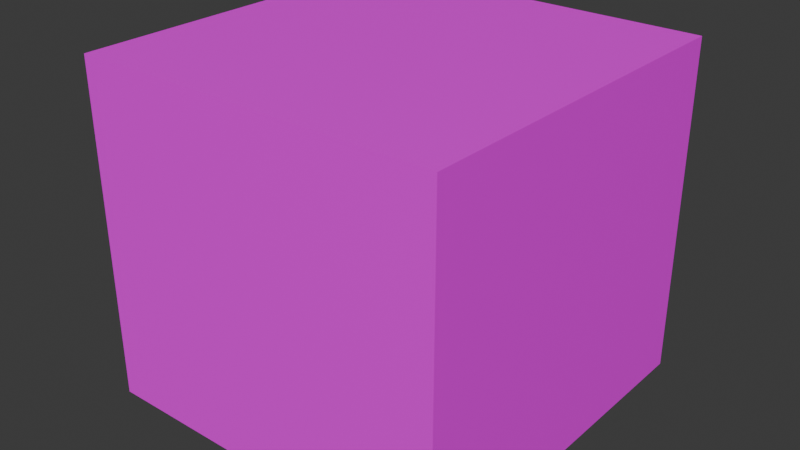 # Source: TestCube-2.blend  (saved by Blender 4.0.36; exported with 4.5.12 LTS)
import bpy
from mathutils import Matrix  # noqa: F401  (used for matrix-valued properties, if any)

bpy.ops.wm.read_factory_settings(use_empty=True)
scene = bpy.context.scene
scene.name = 'Scene'

# ---- collections
col_testcube_2 = bpy.data.collections.new('TestCube-2'); scene.collection.children.link(col_testcube_2)

# ---- images (referenced by path relative to the original .blend; pixels are not part of the script)
import os
ASSET_DIR = os.environ.get("B2B_ASSET_DIR", "")  # directory of the original .blend (textures are referenced by path, not embedded)
HERE = os.path.dirname(os.path.abspath(__file__))  # packed textures are extracted next to this script under _unpacked/

def load_image(name, relpath, width, height, colorspace="sRGB"):
    """Load a texture the original file referenced (path relative to the .blend, or extracted next to this script)."""
    p = next((c for c in (os.path.join(HERE, relpath), os.path.join(ASSET_DIR, relpath)) if relpath and os.path.exists(c)), "")
    if p:
        img = bpy.data.images.load(p, check_existing=True)
        img.name = name
    else:  # same state as the original file: an image datablock whose file is absent (Cycles renders it pink)
        img = bpy.data.images.new(name, width, height)
        img.source = "FILE"
        img.filepath = "//" + (relpath or name)
    img.colorspace_settings.name = colorspace
    return img
img_testcube_2_color = load_image('TestCube-2-Color', 'TestCube-2-Color.png', 1024, 1024, 'sRGB')

# ---- materials (node trees are filled in below, after node groups)
mat_testcube_2_material = bpy.data.materials.new('TestCube-2-Material')
mat_testcube_2_material.use_transparent_shadow = False

# ---- material node trees
mat_testcube_2_material.use_nodes = True; mat_testcube_2_material.node_tree.nodes.clear()
_N = mat_testcube_2_material.node_tree.nodes; _L = mat_testcube_2_material.node_tree.links
n0 = _N.new('ShaderNodeBsdfPrincipled'); n0.name = 'Principled BSDF'; n0.location = (10, 300)
n0.inputs[3].default_value = 1.45
n1 = _N.new('ShaderNodeOutputMaterial'); n1.name = 'Material Output'; n1.location = (300, 300)
n2 = _N.new('ShaderNodeTexImage'); n2.name = 'Image Texture'; n2.location = (-465, 307)
n2.image = img_testcube_2_color
n3 = _N.new('ShaderNodeMix'); n3.name = 'Mix'; n3.location = (-172, 286)
n3.data_type = 'RGBA'
n3.inputs[6].default_value = (1.0, 1.0, 1.0, 1.0)
_L.new(n0.outputs[0], n1.inputs[0])
_L.new(n2.outputs[1], n3.inputs[0])
_L.new(n3.outputs[2], n0.inputs[0])
_L.new(n2.outputs[0], n3.inputs[7])
n1.is_active_output = True

# ---- world
world_world = bpy.data.worlds.new('World'); scene.world = world_world
world_world.use_nodes = True; world_world.node_tree.nodes.clear()
_N = world_world.node_tree.nodes; _L = world_world.node_tree.links
n0 = _N.new('ShaderNodeOutputWorld'); n0.name = 'World Output'; n0.location = (300, 300)
n1 = _N.new('ShaderNodeBackground'); n1.name = 'Background'; n1.location = (10, 300)
n1.inputs[0].default_value = (0.05088, 0.05088, 0.05088, 1.0)
_L.new(n1.outputs[0], n0.inputs[0])
n0.is_active_output = True
world_world.color = (0.05088, 0.05088, 0.05088)
world_world.use_sun_shadow = False
world_world.sun_shadow_jitter_overblur = 0.0

# ---- meshes
me_collider = bpy.data.meshes.new('Collider')
me_collider.from_pydata([(-1.0, -1.0, 0.0), (-1.0, -1.0, 2.0), (-1.0, 1.0, 0.0), (-1.0, 1.0, 2.0), (1.0, -1.0, 0.0), (1.0, -1.0, 2.0), (1.0, 1.0, 0.0), (1.0, 1.0, 2.0)], [], [(0, 1, 3, 2), (2, 3, 7, 6), (6, 7, 5, 4), (4, 5, 1, 0), (2, 6, 4, 0), (7, 3, 1, 5)])
_uv = me_collider.uv_layers.new(name='UVMap')
_uv.uv.foreach_set('vector', [0.2196, 0.6488, 0.2744, 0.6488, 0.2744, 0.7036, 0.2196, 0.7036, 0.2196, 0.7036, 0.2744, 0.7036, 0.2744, 0.7583, 0.2196, 0.7583, 0.2196, 0.7583, 0.2744, 0.7583, 0.2744, 0.8131, 0.2196, 0.8131, 0.2196, 0.8131, 0.2744, 0.8131, 0.2744, 0.8678, 0.2196, 0.8678, 0.1649, 0.7583, 0.2196, 0.7583, 0.2196, 0.8131, 0.1649, 0.8131, 0.2744, 0.7583, 0.3291, 0.7583, 0.3291, 0.8131, 0.2744, 0.8131])
me_collider.update()
me_shell = bpy.data.meshes.new('Shell')
me_shell.from_pydata([(-1.2, -1.2, 0.0), (-1.2, -1.2, 2.2), (-1.2, 1.2, 0.0), (-1.2, 1.2, 2.2), (1.2, -1.2, 0.0), (1.2, -1.2, 2.2), (1.2, 1.2, 0.0), (1.2, 1.2, 2.2)], [], [(0, 1, 3, 2), (2, 3, 7, 6), (6, 7, 5, 4), (4, 5, 1, 0), (7, 3, 1, 5)])
_uv = me_shell.uv_layers.new(name='UVMap')
_uv.uv.foreach_set('vector', [0.6752, 0.3515, 0.9911, 0.3515, 0.9911, 0.6961, 0.6752, 0.6961, 0.6749, 0.6961, 0.359, 0.6961, 0.359, 0.3515, 0.6749, 0.3515, 0.6749, 0.3515, 0.359, 0.3515, 0.359, 0.006869, 0.6749, 0.006869, 0.6752, 0.006869, 0.9911, 0.006869, 0.9911, 0.3515, 0.6752, 0.3515, 0.359, 0.3515, 0.359, 0.6961, 0.01437, 0.6961, 0.01437, 0.3515])
me_shell.materials.append(mat_testcube_2_material)
me_shell.update()
me_grid = bpy.data.meshes.new('Grid')
me_grid.from_pydata([(-1.037, -0.9729, -0.009641), (-0.9468, -0.9729, -0.009641), (-1.037, -1.001, 1.99), (-0.9468, -1.001, 1.99), (0.9577, -1.008, -0.005705), (1.023, -0.9453, -0.005705), (0.9772, -1.028, 1.994), (1.042, -0.9654, 1.994), (1.011, 0.9582, -0.003729), (1.013, 1.049, -0.003729), (1.039, 0.9575, 1.996), (1.041, 1.048, 1.996), (1.043, 1.025, 1.95), (1.045, 1.027, 2.041), (1.071, -0.9745, 1.987), (1.073, -0.9729, 2.077), (1.019, -1.061, 1.933), (1.021, -1.063, 2.023), (-0.9807, -1.057, 1.969), (-0.9791, -1.059, 2.06), (1.033, -1.03, -0.0201), (1.035, -1.033, 0.0703), (-0.9666, -1.036, 0.01558), (-0.965, -1.039, 0.106), (1.063, 1.025, -0.01469), (1.065, 1.027, 0.07569), (1.051, -0.9748, 0.03613), (1.053, -0.9725, 0.1265)], [], [(0, 1, 3, 2), (4, 5, 7, 6), (8, 9, 11, 10), (12, 13, 15, 14), (16, 17, 19, 18), (20, 21, 23, 22), (24, 25, 27, 26)])
_uv = me_grid.uv_layers.new(name='UVMap')
_uv.uv.foreach_set('vector', [0.998, 0.8579, 0.9979, 0.88, 0.5099, 0.8776, 0.51, 0.8555, 0.4981, 0.8552, 0.4979, 0.8773, 0.009929, 0.8749, 0.01004, 0.8528, 0.9927, 0.8136, 0.9926, 0.8357, 0.5046, 0.8333, 0.5047, 0.8112, 0.9932, 0.8939, 0.9931, 0.916, 0.5051, 0.9136, 0.5052, 0.8915, 0.5102, 0.7838, 0.5103, 0.7617, 0.9984, 0.7641, 0.9983, 0.7862, 0.5001, 0.7605, 0.5, 0.7826, 0.01199, 0.7802, 0.0121, 0.7581, 0.5043, 0.8112, 0.5042, 0.8333, 0.01619, 0.8309, 0.0163, 0.8088])
me_grid.materials.append(mat_testcube_2_material)
me_grid.update()

# ---- objects
ob_collider = bpy.data.objects.new('Collider', me_collider)
ob_shell = bpy.data.objects.new('Shell', me_shell)
ob_grid = bpy.data.objects.new('Grid', me_grid)

# ---- transforms, parenting, visibility, modifiers, constraints
ob_collider.location = (0.0, 0.0, 0.0)
ob_shell.location = (0.0, 0.0, 0.0)
ob_grid.location = (0.0, 0.0, 0.0)

# ---- collection membership
col_testcube_2.objects.link(ob_collider)
col_testcube_2.objects.link(ob_shell)
col_testcube_2.objects.link(ob_grid)

# ---- scene / render settings (as saved in the file)
scene.frame_start = 1; scene.frame_end = 250; scene.frame_set(1)
scene.render.engine = 'BLENDER_EEVEE_NEXT'
scene.cycles.sampling_pattern = 'TABULATED_SOBOL'
bpy.context.view_layer.update()

# ---- added for rendering (the .blend has no active camera and no usable light): camera, sun
cam_auto = bpy.data.cameras.new('AutoCamera')
cam_auto.lens = 50.0
cam_auto.sensor_width = 36.0
cam_auto.clip_end = 1000.0
ob_auto_camera = bpy.data.objects.new('AutoCamera', cam_auto)
scene.collection.objects.link(ob_auto_camera)
ob_auto_camera.location = (3.75245, -4.50294, 4.09191)
ob_auto_camera.rotation_euler = (1.09748, -7.21219e-08, 0.694738)
scene.camera = ob_auto_camera
light_auto_sun = bpy.data.lights.new('AutoSun', 'SUN')
light_auto_sun.energy = 3.0
light_auto_sun.angle = 0.0523599
ob_auto_sun = bpy.data.objects.new('AutoSun', light_auto_sun)
scene.collection.objects.link(ob_auto_sun)
ob_auto_sun.rotation_euler = (0.872665, 0.174533, 0.523599)
bpy.context.view_layer.update()

